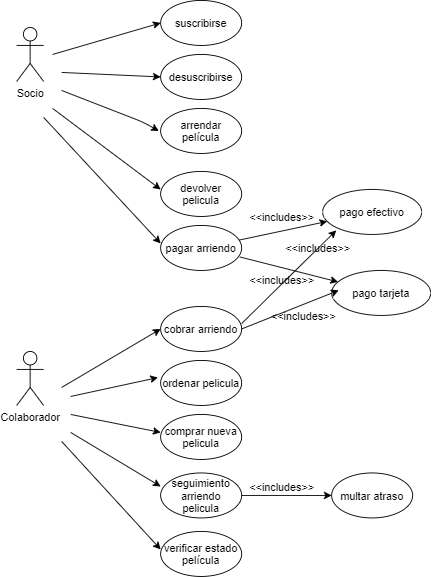

The diagram above was exported from draw.io. Its source (the exported page's mxGraphModel, read from the mxfile embedded in the PNG):
<mxGraphModel dx="526" dy="450" grid="1" gridSize="10" guides="1" tooltips="1" connect="1" arrows="1" fold="1" page="1" pageScale="1" pageWidth="827" pageHeight="1169" math="0" shadow="0">
  <root>
    <mxCell id="0" />
    <mxCell id="1" parent="0" />
    <mxCell id="SueX6TPpyVRBDr5c63Ja-1" value="suscribirse" style="ellipse;whiteSpace=wrap;html=1;" vertex="1" parent="1">
      <mxGeometry x="210" y="10" width="90" height="50" as="geometry" />
    </mxCell>
    <mxCell id="SueX6TPpyVRBDr5c63Ja-2" value="Socio" style="shape=umlActor;verticalLabelPosition=bottom;verticalAlign=top;html=1;outlineConnect=0;" vertex="1" parent="1">
      <mxGeometry x="50" y="40" width="30" height="60" as="geometry" />
    </mxCell>
    <mxCell id="SueX6TPpyVRBDr5c63Ja-3" value="Colaborador" style="shape=umlActor;verticalLabelPosition=bottom;verticalAlign=top;html=1;outlineConnect=0;" vertex="1" parent="1">
      <mxGeometry x="50" y="400" width="30" height="60" as="geometry" />
    </mxCell>
    <mxCell id="SueX6TPpyVRBDr5c63Ja-6" value="pagar arriendo" style="ellipse;whiteSpace=wrap;html=1;" vertex="1" parent="1">
      <mxGeometry x="210" y="260" width="90" height="50" as="geometry" />
    </mxCell>
    <mxCell id="SueX6TPpyVRBDr5c63Ja-7" value="arrendar película" style="ellipse;whiteSpace=wrap;html=1;" vertex="1" parent="1">
      <mxGeometry x="210" y="130" width="90" height="50" as="geometry" />
    </mxCell>
    <mxCell id="SueX6TPpyVRBDr5c63Ja-8" value="desuscribirse" style="ellipse;whiteSpace=wrap;html=1;" vertex="1" parent="1">
      <mxGeometry x="210" y="70" width="90" height="50" as="geometry" />
    </mxCell>
    <mxCell id="SueX6TPpyVRBDr5c63Ja-9" value="devolver&lt;br&gt;pelicula" style="ellipse;whiteSpace=wrap;html=1;" vertex="1" parent="1">
      <mxGeometry x="210" y="200" width="90" height="50" as="geometry" />
    </mxCell>
    <mxCell id="SueX6TPpyVRBDr5c63Ja-13" value="" style="endArrow=classic;html=1;" edge="1" parent="1" source="SueX6TPpyVRBDr5c63Ja-6" target="SueX6TPpyVRBDr5c63Ja-16">
      <mxGeometry width="50" height="50" relative="1" as="geometry">
        <mxPoint x="250" y="250" as="sourcePoint" />
        <mxPoint x="410" y="250" as="targetPoint" />
      </mxGeometry>
    </mxCell>
    <mxCell id="SueX6TPpyVRBDr5c63Ja-14" value="" style="endArrow=classic;html=1;exitX=0.978;exitY=0.7;exitDx=0;exitDy=0;exitPerimeter=0;" edge="1" parent="1" source="SueX6TPpyVRBDr5c63Ja-6" target="SueX6TPpyVRBDr5c63Ja-15">
      <mxGeometry width="50" height="50" relative="1" as="geometry">
        <mxPoint x="250" y="250" as="sourcePoint" />
        <mxPoint x="400" y="310" as="targetPoint" />
      </mxGeometry>
    </mxCell>
    <mxCell id="SueX6TPpyVRBDr5c63Ja-15" value="pago tarjeta" style="ellipse;whiteSpace=wrap;html=1;" vertex="1" parent="1">
      <mxGeometry x="400" y="310" width="110" height="50" as="geometry" />
    </mxCell>
    <mxCell id="SueX6TPpyVRBDr5c63Ja-16" value="pago efectivo" style="ellipse;whiteSpace=wrap;html=1;" vertex="1" parent="1">
      <mxGeometry x="390" y="220" width="110" height="50" as="geometry" />
    </mxCell>
    <mxCell id="SueX6TPpyVRBDr5c63Ja-17" value="&amp;lt;&amp;lt;includes&amp;gt;&amp;gt;" style="text;html=1;strokeColor=none;fillColor=none;align=center;verticalAlign=middle;whiteSpace=wrap;rounded=0;" vertex="1" parent="1">
      <mxGeometry x="300" y="240" width="90" height="20" as="geometry" />
    </mxCell>
    <mxCell id="SueX6TPpyVRBDr5c63Ja-18" value="&amp;lt;&amp;lt;includes&amp;gt;&amp;gt;" style="text;html=1;strokeColor=none;fillColor=none;align=center;verticalAlign=middle;whiteSpace=wrap;rounded=0;" vertex="1" parent="1">
      <mxGeometry x="300" y="310" width="90" height="20" as="geometry" />
    </mxCell>
    <mxCell id="SueX6TPpyVRBDr5c63Ja-20" value="" style="endArrow=classic;html=1;entryX=0;entryY=0.5;entryDx=0;entryDy=0;" edge="1" parent="1" target="SueX6TPpyVRBDr5c63Ja-1">
      <mxGeometry width="50" height="50" relative="1" as="geometry">
        <mxPoint x="90" y="70" as="sourcePoint" />
        <mxPoint x="140" y="40" as="targetPoint" />
      </mxGeometry>
    </mxCell>
    <mxCell id="SueX6TPpyVRBDr5c63Ja-21" value="" style="endArrow=classic;html=1;entryX=0;entryY=0.5;entryDx=0;entryDy=0;" edge="1" parent="1" target="SueX6TPpyVRBDr5c63Ja-8">
      <mxGeometry width="50" height="50" relative="1" as="geometry">
        <mxPoint x="100" y="90" as="sourcePoint" />
        <mxPoint x="220" y="45" as="targetPoint" />
      </mxGeometry>
    </mxCell>
    <mxCell id="SueX6TPpyVRBDr5c63Ja-22" value="" style="endArrow=classic;html=1;" edge="1" parent="1">
      <mxGeometry width="50" height="50" relative="1" as="geometry">
        <mxPoint x="100" y="110" as="sourcePoint" />
        <mxPoint x="208" y="155" as="targetPoint" />
        <Array as="points">
          <mxPoint x="190" y="145" />
        </Array>
      </mxGeometry>
    </mxCell>
    <mxCell id="SueX6TPpyVRBDr5c63Ja-23" value="" style="endArrow=classic;html=1;" edge="1" parent="1">
      <mxGeometry width="50" height="50" relative="1" as="geometry">
        <mxPoint x="90" y="130" as="sourcePoint" />
        <mxPoint x="210" y="220" as="targetPoint" />
      </mxGeometry>
    </mxCell>
    <mxCell id="SueX6TPpyVRBDr5c63Ja-24" value="" style="endArrow=classic;html=1;" edge="1" parent="1">
      <mxGeometry width="50" height="50" relative="1" as="geometry">
        <mxPoint x="80" y="140" as="sourcePoint" />
        <mxPoint x="210" y="280" as="targetPoint" />
      </mxGeometry>
    </mxCell>
    <mxCell id="SueX6TPpyVRBDr5c63Ja-25" value="cobrar arriendo" style="ellipse;whiteSpace=wrap;html=1;" vertex="1" parent="1">
      <mxGeometry x="210" y="350" width="90" height="50" as="geometry" />
    </mxCell>
    <mxCell id="SueX6TPpyVRBDr5c63Ja-26" value="" style="endArrow=classic;html=1;exitX=1;exitY=0.5;exitDx=0;exitDy=0;" edge="1" parent="1" source="SueX6TPpyVRBDr5c63Ja-25">
      <mxGeometry width="50" height="50" relative="1" as="geometry">
        <mxPoint x="308.02" y="305" as="sourcePoint" />
        <mxPoint x="407.89492058664575" y="332.09449879086173" as="targetPoint" />
      </mxGeometry>
    </mxCell>
    <mxCell id="SueX6TPpyVRBDr5c63Ja-27" value="" style="endArrow=classic;html=1;exitX=1;exitY=0.38;exitDx=0;exitDy=0;exitPerimeter=0;" edge="1" parent="1" source="SueX6TPpyVRBDr5c63Ja-25">
      <mxGeometry width="50" height="50" relative="1" as="geometry">
        <mxPoint x="307.16444342230636" y="286.2659367196652" as="sourcePoint" />
        <mxPoint x="405.09302970738463" y="265.50673058791904" as="targetPoint" />
      </mxGeometry>
    </mxCell>
    <mxCell id="SueX6TPpyVRBDr5c63Ja-28" value="&amp;lt;&amp;lt;includes&amp;gt;&amp;gt;" style="text;html=1;strokeColor=none;fillColor=none;align=center;verticalAlign=middle;whiteSpace=wrap;rounded=0;" vertex="1" parent="1">
      <mxGeometry x="340" y="275" width="90" height="20" as="geometry" />
    </mxCell>
    <mxCell id="SueX6TPpyVRBDr5c63Ja-29" value="&amp;lt;&amp;lt;includes&amp;gt;&amp;gt;" style="text;html=1;strokeColor=none;fillColor=none;align=center;verticalAlign=middle;whiteSpace=wrap;rounded=0;" vertex="1" parent="1">
      <mxGeometry x="324" y="350" width="90" height="20" as="geometry" />
    </mxCell>
    <mxCell id="SueX6TPpyVRBDr5c63Ja-32" value="ordenar pelicula" style="ellipse;whiteSpace=wrap;html=1;" vertex="1" parent="1">
      <mxGeometry x="210" y="410" width="90" height="50" as="geometry" />
    </mxCell>
    <mxCell id="SueX6TPpyVRBDr5c63Ja-33" value="comprar nueva pelicula" style="ellipse;whiteSpace=wrap;html=1;" vertex="1" parent="1">
      <mxGeometry x="210" y="470" width="90" height="50" as="geometry" />
    </mxCell>
    <mxCell id="SueX6TPpyVRBDr5c63Ja-34" value="seguimiento arriendo pelicula" style="ellipse;whiteSpace=wrap;html=1;" vertex="1" parent="1">
      <mxGeometry x="210" y="535" width="90" height="50" as="geometry" />
    </mxCell>
    <mxCell id="SueX6TPpyVRBDr5c63Ja-35" value="verificar estado película" style="ellipse;whiteSpace=wrap;html=1;" vertex="1" parent="1">
      <mxGeometry x="210" y="600" width="90" height="50" as="geometry" />
    </mxCell>
    <mxCell id="SueX6TPpyVRBDr5c63Ja-36" value="" style="endArrow=classic;html=1;entryX=0;entryY=0.5;entryDx=0;entryDy=0;" edge="1" parent="1" target="SueX6TPpyVRBDr5c63Ja-25">
      <mxGeometry width="50" height="50" relative="1" as="geometry">
        <mxPoint x="100" y="440" as="sourcePoint" />
        <mxPoint x="300" y="390" as="targetPoint" />
      </mxGeometry>
    </mxCell>
    <mxCell id="SueX6TPpyVRBDr5c63Ja-37" value="" style="endArrow=classic;html=1;entryX=-0.033;entryY=0.38;entryDx=0;entryDy=0;entryPerimeter=0;" edge="1" parent="1" target="SueX6TPpyVRBDr5c63Ja-32">
      <mxGeometry width="50" height="50" relative="1" as="geometry">
        <mxPoint x="110" y="450" as="sourcePoint" />
        <mxPoint x="220" y="385" as="targetPoint" />
      </mxGeometry>
    </mxCell>
    <mxCell id="SueX6TPpyVRBDr5c63Ja-38" value="" style="endArrow=classic;html=1;" edge="1" parent="1">
      <mxGeometry width="50" height="50" relative="1" as="geometry">
        <mxPoint x="110" y="470" as="sourcePoint" />
        <mxPoint x="210" y="490" as="targetPoint" />
      </mxGeometry>
    </mxCell>
    <mxCell id="SueX6TPpyVRBDr5c63Ja-39" value="" style="endArrow=classic;html=1;entryX=0;entryY=0.3;entryDx=0;entryDy=0;entryPerimeter=0;" edge="1" parent="1" target="SueX6TPpyVRBDr5c63Ja-34">
      <mxGeometry width="50" height="50" relative="1" as="geometry">
        <mxPoint x="110" y="490" as="sourcePoint" />
        <mxPoint x="217.02999999999997" y="439" as="targetPoint" />
      </mxGeometry>
    </mxCell>
    <mxCell id="SueX6TPpyVRBDr5c63Ja-40" value="" style="endArrow=classic;html=1;" edge="1" parent="1">
      <mxGeometry width="50" height="50" relative="1" as="geometry">
        <mxPoint x="100" y="500" as="sourcePoint" />
        <mxPoint x="210" y="620" as="targetPoint" />
      </mxGeometry>
    </mxCell>
    <mxCell id="SueX6TPpyVRBDr5c63Ja-41" value="multar atraso" style="ellipse;whiteSpace=wrap;html=1;" vertex="1" parent="1">
      <mxGeometry x="400" y="535" width="90" height="50" as="geometry" />
    </mxCell>
    <mxCell id="SueX6TPpyVRBDr5c63Ja-42" value="" style="endArrow=classic;html=1;entryX=0;entryY=0.5;entryDx=0;entryDy=0;exitX=1;exitY=0.5;exitDx=0;exitDy=0;" edge="1" parent="1" source="SueX6TPpyVRBDr5c63Ja-34" target="SueX6TPpyVRBDr5c63Ja-41">
      <mxGeometry width="50" height="50" relative="1" as="geometry">
        <mxPoint x="344" y="610" as="sourcePoint" />
        <mxPoint x="394" y="560" as="targetPoint" />
      </mxGeometry>
    </mxCell>
    <mxCell id="SueX6TPpyVRBDr5c63Ja-43" value="&amp;lt;&amp;lt;includes&amp;gt;&amp;gt;" style="text;html=1;strokeColor=none;fillColor=none;align=center;verticalAlign=middle;whiteSpace=wrap;rounded=0;" vertex="1" parent="1">
      <mxGeometry x="300" y="540" width="90" height="20" as="geometry" />
    </mxCell>
  </root>
</mxGraphModel>